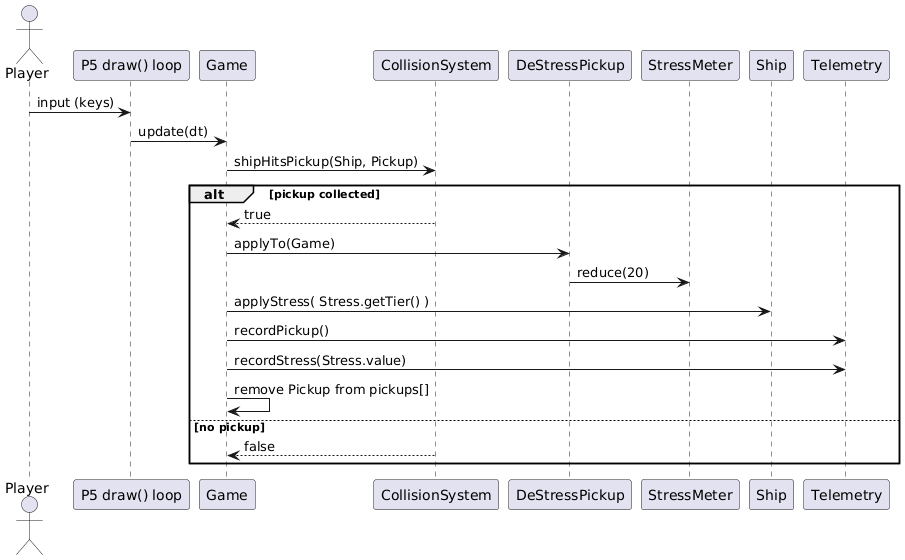

The diagram above was rendered by PlantUML. Its source (embedded in the PNG):
@startuml
actor Player
participant "P5 draw() loop" as Loop
participant Game
participant CollisionSystem as Col
participant DeStressPickup as Pickup
participant StressMeter as Stress
participant Ship
participant Telemetry as Tel

Player -> Loop : input (keys)
Loop -> Game : update(dt)

Game -> Col : shipHitsPickup(Ship, Pickup)
alt pickup collected
  Col --> Game : true
  Game -> Pickup : applyTo(Game)
  Pickup -> Stress : reduce(20)
  Game -> Ship : applyStress( Stress.getTier() )
  Game -> Tel : recordPickup()
  Game -> Tel : recordStress(Stress.value)
  Game -> Game : remove Pickup from pickups[]
else no pickup
  Col --> Game : false
end
@enduml